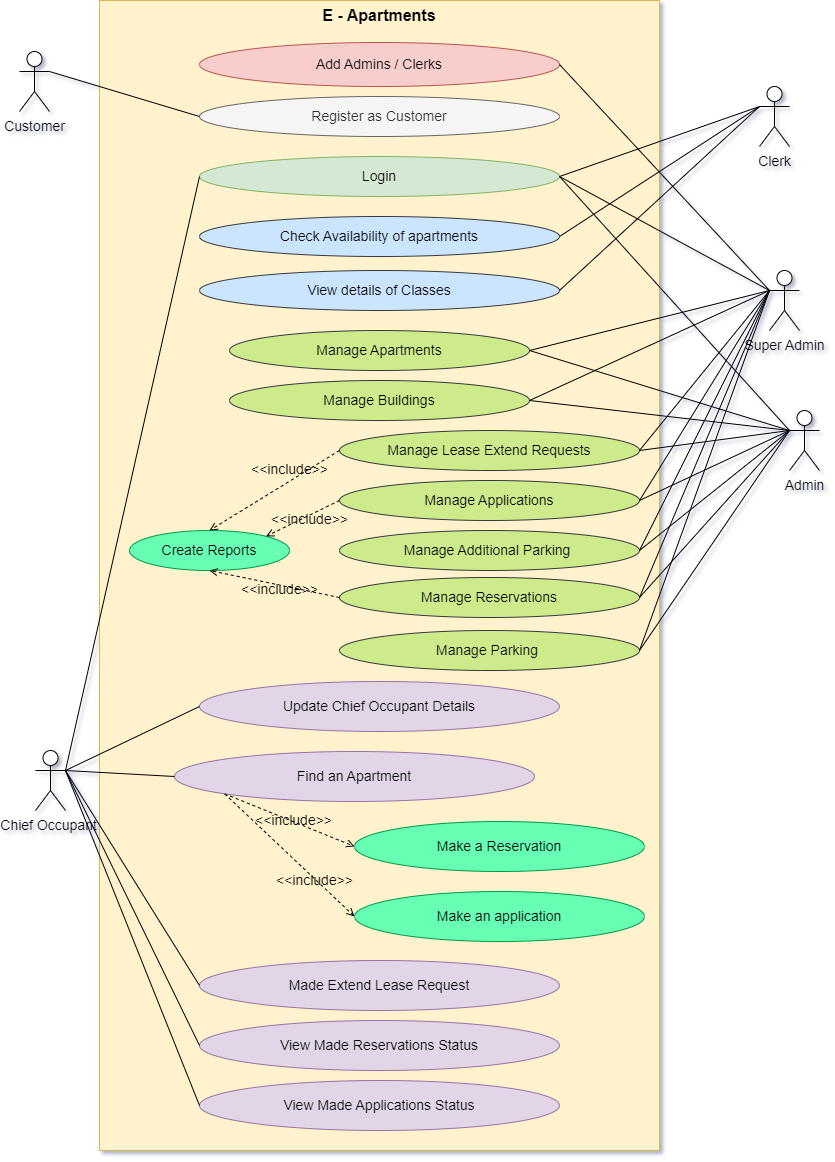

The diagram above was exported from draw.io. Its source (the exported page's mxGraphModel, read from the mxfile embedded in the PNG):
<mxGraphModel dx="2100" dy="1082" grid="1" gridSize="10" guides="1" tooltips="1" connect="1" arrows="1" fold="1" page="1" pageScale="1" pageWidth="827" pageHeight="1169" math="0" shadow="0">
  <root>
    <mxCell id="0" />
    <mxCell id="1" parent="0" />
    <mxCell id="Br8liO87IBwP9GDXjq3r-1" value="" style="rounded=0;whiteSpace=wrap;html=1;fontSize=14;fillColor=#fff2cc;strokeColor=#d6b656;" vertex="1" parent="1">
      <mxGeometry x="100" y="10" width="560" height="1150" as="geometry" />
    </mxCell>
    <mxCell id="Br8liO87IBwP9GDXjq3r-2" value="Login" style="ellipse;whiteSpace=wrap;html=1;fontSize=14;fillColor=#d5e8d4;strokeColor=#82b366;" vertex="1" parent="1">
      <mxGeometry x="200" y="166" width="360" height="40" as="geometry" />
    </mxCell>
    <mxCell id="Br8liO87IBwP9GDXjq3r-3" value="Register as Customer" style="ellipse;whiteSpace=wrap;html=1;fontSize=14;fillColor=#f5f5f5;strokeColor=#666666;fontColor=#333333;" vertex="1" parent="1">
      <mxGeometry x="200" y="106" width="360" height="40" as="geometry" />
    </mxCell>
    <mxCell id="Br8liO87IBwP9GDXjq3r-4" value="Customer" style="shape=umlActor;verticalLabelPosition=bottom;verticalAlign=top;html=1;outlineConnect=0;fontSize=14;" vertex="1" parent="1">
      <mxGeometry x="20" y="61" width="30" height="60" as="geometry" />
    </mxCell>
    <mxCell id="Br8liO87IBwP9GDXjq3r-5" value="E - Apartments" style="text;html=1;strokeColor=none;fillColor=none;align=center;verticalAlign=middle;whiteSpace=wrap;rounded=0;fontSize=16;fontStyle=1" vertex="1" parent="1">
      <mxGeometry x="315" y="10" width="130" height="30" as="geometry" />
    </mxCell>
    <mxCell id="Br8liO87IBwP9GDXjq3r-6" value="Super Admin" style="shape=umlActor;verticalLabelPosition=bottom;verticalAlign=top;html=1;outlineConnect=0;fontSize=14;" vertex="1" parent="1">
      <mxGeometry x="770" y="280" width="30" height="60" as="geometry" />
    </mxCell>
    <mxCell id="Br8liO87IBwP9GDXjq3r-10" value="Admin" style="shape=umlActor;verticalLabelPosition=bottom;verticalAlign=top;html=1;outlineConnect=0;fontSize=14;" vertex="1" parent="1">
      <mxGeometry x="790" y="420" width="30" height="60" as="geometry" />
    </mxCell>
    <mxCell id="Br8liO87IBwP9GDXjq3r-11" value="Clerk" style="shape=umlActor;verticalLabelPosition=bottom;verticalAlign=top;html=1;outlineConnect=0;fontSize=14;" vertex="1" parent="1">
      <mxGeometry x="760" y="96" width="30" height="60" as="geometry" />
    </mxCell>
    <mxCell id="Br8liO87IBwP9GDXjq3r-12" value="" style="endArrow=none;html=1;rounded=0;fontSize=14;entryX=0;entryY=0.3333333333333333;entryDx=0;entryDy=0;entryPerimeter=0;exitX=1;exitY=0.5;exitDx=0;exitDy=0;" edge="1" parent="1" source="Br8liO87IBwP9GDXjq3r-2" target="Br8liO87IBwP9GDXjq3r-11">
      <mxGeometry width="50" height="50" relative="1" as="geometry">
        <mxPoint x="710" y="330" as="sourcePoint" />
        <mxPoint x="750" y="350" as="targetPoint" />
      </mxGeometry>
    </mxCell>
    <mxCell id="Br8liO87IBwP9GDXjq3r-13" value="" style="endArrow=none;html=1;rounded=0;fontSize=14;exitX=1;exitY=0.5;exitDx=0;exitDy=0;entryX=0;entryY=0.3333333333333333;entryDx=0;entryDy=0;entryPerimeter=0;" edge="1" parent="1" source="Br8liO87IBwP9GDXjq3r-2" target="Br8liO87IBwP9GDXjq3r-10">
      <mxGeometry width="50" height="50" relative="1" as="geometry">
        <mxPoint x="690" y="220" as="sourcePoint" />
        <mxPoint x="740" y="170" as="targetPoint" />
      </mxGeometry>
    </mxCell>
    <mxCell id="Br8liO87IBwP9GDXjq3r-14" value="" style="endArrow=none;html=1;rounded=0;fontSize=14;exitX=1;exitY=0.5;exitDx=0;exitDy=0;entryX=0;entryY=0.3333333333333333;entryDx=0;entryDy=0;entryPerimeter=0;" edge="1" parent="1" source="Br8liO87IBwP9GDXjq3r-2" target="Br8liO87IBwP9GDXjq3r-6">
      <mxGeometry width="50" height="50" relative="1" as="geometry">
        <mxPoint x="590" y="130" as="sourcePoint" />
        <mxPoint x="640" y="80" as="targetPoint" />
      </mxGeometry>
    </mxCell>
    <mxCell id="Br8liO87IBwP9GDXjq3r-15" value="Add Admins / Clerks" style="ellipse;whiteSpace=wrap;html=1;fontSize=14;fillColor=#f8cecc;strokeColor=#b85450;" vertex="1" parent="1">
      <mxGeometry x="200" y="52" width="360" height="44" as="geometry" />
    </mxCell>
    <mxCell id="Br8liO87IBwP9GDXjq3r-16" value="" style="endArrow=none;html=1;rounded=0;fontSize=14;entryX=0;entryY=0.3333333333333333;entryDx=0;entryDy=0;entryPerimeter=0;exitX=1;exitY=0.5;exitDx=0;exitDy=0;" edge="1" parent="1" source="Br8liO87IBwP9GDXjq3r-15" target="Br8liO87IBwP9GDXjq3r-6">
      <mxGeometry width="50" height="50" relative="1" as="geometry">
        <mxPoint x="390" y="330" as="sourcePoint" />
        <mxPoint x="440" y="280" as="targetPoint" />
      </mxGeometry>
    </mxCell>
    <mxCell id="Br8liO87IBwP9GDXjq3r-18" value="" style="endArrow=none;html=1;rounded=0;fontSize=14;entryX=0;entryY=0.5;entryDx=0;entryDy=0;exitX=1;exitY=0.3333333333333333;exitDx=0;exitDy=0;exitPerimeter=0;" edge="1" parent="1" source="Br8liO87IBwP9GDXjq3r-4" target="Br8liO87IBwP9GDXjq3r-3">
      <mxGeometry width="50" height="50" relative="1" as="geometry">
        <mxPoint x="60" y="500" as="sourcePoint" />
        <mxPoint x="110" y="450" as="targetPoint" />
      </mxGeometry>
    </mxCell>
    <mxCell id="Br8liO87IBwP9GDXjq3r-19" value="Chief Occupant&amp;nbsp;" style="shape=umlActor;verticalLabelPosition=bottom;verticalAlign=top;html=1;outlineConnect=0;fontSize=14;" vertex="1" parent="1">
      <mxGeometry x="36" y="760" width="30" height="60" as="geometry" />
    </mxCell>
    <mxCell id="Br8liO87IBwP9GDXjq3r-20" value="" style="endArrow=none;html=1;rounded=0;fontSize=14;exitX=1;exitY=0.3333333333333333;exitDx=0;exitDy=0;exitPerimeter=0;entryX=0;entryY=0.5;entryDx=0;entryDy=0;" edge="1" parent="1" source="Br8liO87IBwP9GDXjq3r-19" target="Br8liO87IBwP9GDXjq3r-2">
      <mxGeometry width="50" height="50" relative="1" as="geometry">
        <mxPoint x="370" y="380" as="sourcePoint" />
        <mxPoint x="420" y="330" as="targetPoint" />
      </mxGeometry>
    </mxCell>
    <mxCell id="Br8liO87IBwP9GDXjq3r-21" value="Update Chief Occupant Details" style="ellipse;whiteSpace=wrap;html=1;fontSize=14;fillColor=#e1d5e7;strokeColor=#9673a6;" vertex="1" parent="1">
      <mxGeometry x="200" y="691" width="360" height="50" as="geometry" />
    </mxCell>
    <mxCell id="Br8liO87IBwP9GDXjq3r-23" value="&amp;lt;&amp;lt;include&amp;gt;&amp;gt;" style="edgeStyle=none;html=1;endArrow=open;verticalAlign=bottom;dashed=1;labelBackgroundColor=none;rounded=0;fontSize=14;entryX=0;entryY=0.5;entryDx=0;entryDy=0;exitX=0;exitY=1;exitDx=0;exitDy=0;" edge="1" parent="1" source="Br8liO87IBwP9GDXjq3r-25" target="Br8liO87IBwP9GDXjq3r-27">
      <mxGeometry x="0.1151" y="-9" width="160" relative="1" as="geometry">
        <mxPoint x="180" y="544.41" as="sourcePoint" />
        <mxPoint x="340" y="544.41" as="targetPoint" />
        <mxPoint as="offset" />
      </mxGeometry>
    </mxCell>
    <mxCell id="Br8liO87IBwP9GDXjq3r-24" value="" style="edgeStyle=none;html=1;endArrow=none;verticalAlign=bottom;rounded=0;fontSize=14;exitX=1;exitY=0.3333333333333333;exitDx=0;exitDy=0;exitPerimeter=0;entryX=0;entryY=0.5;entryDx=0;entryDy=0;" edge="1" parent="1" source="Br8liO87IBwP9GDXjq3r-19" target="Br8liO87IBwP9GDXjq3r-21">
      <mxGeometry width="160" relative="1" as="geometry">
        <mxPoint x="310" y="470" as="sourcePoint" />
        <mxPoint x="470" y="470" as="targetPoint" />
      </mxGeometry>
    </mxCell>
    <mxCell id="Br8liO87IBwP9GDXjq3r-25" value="Find an Apartment" style="ellipse;whiteSpace=wrap;html=1;fontSize=14;fillColor=#e1d5e7;strokeColor=#9673a6;" vertex="1" parent="1">
      <mxGeometry x="175" y="761" width="360" height="50" as="geometry" />
    </mxCell>
    <mxCell id="Br8liO87IBwP9GDXjq3r-26" value="" style="edgeStyle=none;html=1;endArrow=none;verticalAlign=bottom;rounded=0;fontSize=14;exitX=1;exitY=0.3333333333333333;exitDx=0;exitDy=0;exitPerimeter=0;entryX=0;entryY=0.5;entryDx=0;entryDy=0;" edge="1" parent="1" source="Br8liO87IBwP9GDXjq3r-19" target="Br8liO87IBwP9GDXjq3r-25">
      <mxGeometry width="160" relative="1" as="geometry">
        <mxPoint x="200" y="550" as="sourcePoint" />
        <mxPoint x="360" y="550" as="targetPoint" />
      </mxGeometry>
    </mxCell>
    <mxCell id="Br8liO87IBwP9GDXjq3r-27" value="Make a Reservation" style="ellipse;whiteSpace=wrap;html=1;fontSize=14;fillColor=#66FFB3;strokeColor=#00994D;" vertex="1" parent="1">
      <mxGeometry x="355" y="831" width="290" height="50" as="geometry" />
    </mxCell>
    <mxCell id="Br8liO87IBwP9GDXjq3r-28" value="Make an application" style="ellipse;whiteSpace=wrap;html=1;fontSize=14;fillColor=#66FFB3;strokeColor=#00994D;" vertex="1" parent="1">
      <mxGeometry x="355" y="901" width="290" height="50" as="geometry" />
    </mxCell>
    <mxCell id="Br8liO87IBwP9GDXjq3r-29" value="&amp;lt;&amp;lt;include&amp;gt;&amp;gt;" style="edgeStyle=none;html=1;endArrow=open;verticalAlign=bottom;dashed=1;labelBackgroundColor=none;rounded=0;fontSize=14;entryX=0;entryY=0.5;entryDx=0;entryDy=0;exitX=0;exitY=1;exitDx=0;exitDy=0;" edge="1" parent="1" source="Br8liO87IBwP9GDXjq3r-25" target="Br8liO87IBwP9GDXjq3r-28">
      <mxGeometry x="0.4785" y="-10" width="160" relative="1" as="geometry">
        <mxPoint x="231.96988922891023" y="502.5727603019143" as="sourcePoint" />
        <mxPoint x="360" y="555" as="targetPoint" />
        <mxPoint x="1" as="offset" />
      </mxGeometry>
    </mxCell>
    <mxCell id="Br8liO87IBwP9GDXjq3r-30" value="Made Extend Lease Request" style="ellipse;whiteSpace=wrap;html=1;fontSize=14;fillColor=#e1d5e7;strokeColor=#9673a6;" vertex="1" parent="1">
      <mxGeometry x="200" y="970" width="360" height="50" as="geometry" />
    </mxCell>
    <mxCell id="Br8liO87IBwP9GDXjq3r-31" value="" style="edgeStyle=none;html=1;endArrow=none;verticalAlign=bottom;rounded=0;fontSize=14;exitX=1;exitY=0.3333333333333333;exitDx=0;exitDy=0;exitPerimeter=0;entryX=0;entryY=0.5;entryDx=0;entryDy=0;" edge="1" parent="1" source="Br8liO87IBwP9GDXjq3r-19" target="Br8liO87IBwP9GDXjq3r-30">
      <mxGeometry width="160" relative="1" as="geometry">
        <mxPoint x="310" y="580" as="sourcePoint" />
        <mxPoint x="470" y="580" as="targetPoint" />
      </mxGeometry>
    </mxCell>
    <mxCell id="Br8liO87IBwP9GDXjq3r-32" value="View Made Reservations Status" style="ellipse;whiteSpace=wrap;html=1;fontSize=14;fillColor=#e1d5e7;strokeColor=#9673a6;" vertex="1" parent="1">
      <mxGeometry x="200" y="1030" width="360" height="50" as="geometry" />
    </mxCell>
    <mxCell id="Br8liO87IBwP9GDXjq3r-33" value="View Made Applications Status" style="ellipse;whiteSpace=wrap;html=1;fontSize=14;fillColor=#e1d5e7;strokeColor=#9673a6;" vertex="1" parent="1">
      <mxGeometry x="200" y="1090" width="360" height="50" as="geometry" />
    </mxCell>
    <mxCell id="Br8liO87IBwP9GDXjq3r-34" value="" style="edgeStyle=none;html=1;endArrow=none;verticalAlign=bottom;rounded=0;fontSize=14;exitX=1;exitY=0.3333333333333333;exitDx=0;exitDy=0;exitPerimeter=0;entryX=0;entryY=0.5;entryDx=0;entryDy=0;" edge="1" parent="1" source="Br8liO87IBwP9GDXjq3r-19" target="Br8liO87IBwP9GDXjq3r-32">
      <mxGeometry width="160" relative="1" as="geometry">
        <mxPoint x="310" y="700" as="sourcePoint" />
        <mxPoint x="470" y="700" as="targetPoint" />
      </mxGeometry>
    </mxCell>
    <mxCell id="Br8liO87IBwP9GDXjq3r-35" value="" style="edgeStyle=none;html=1;endArrow=none;verticalAlign=bottom;rounded=0;fontSize=14;exitX=1;exitY=0.3333333333333333;exitDx=0;exitDy=0;exitPerimeter=0;entryX=0;entryY=0.5;entryDx=0;entryDy=0;" edge="1" parent="1" source="Br8liO87IBwP9GDXjq3r-19" target="Br8liO87IBwP9GDXjq3r-33">
      <mxGeometry width="160" relative="1" as="geometry">
        <mxPoint x="310" y="700" as="sourcePoint" />
        <mxPoint x="470" y="700" as="targetPoint" />
      </mxGeometry>
    </mxCell>
    <mxCell id="Br8liO87IBwP9GDXjq3r-36" value="Check Availability of apartments" style="ellipse;whiteSpace=wrap;html=1;fontSize=14;fillColor=#cce5ff;strokeColor=#36393d;" vertex="1" parent="1">
      <mxGeometry x="200" y="226" width="360" height="40" as="geometry" />
    </mxCell>
    <mxCell id="Br8liO87IBwP9GDXjq3r-37" value="View details of Classes" style="ellipse;whiteSpace=wrap;html=1;fontSize=14;fillColor=#cce5ff;strokeColor=#36393d;" vertex="1" parent="1">
      <mxGeometry x="200" y="280" width="360" height="40" as="geometry" />
    </mxCell>
    <mxCell id="Br8liO87IBwP9GDXjq3r-38" value="" style="edgeStyle=none;html=1;endArrow=none;verticalAlign=bottom;rounded=0;fontSize=14;entryX=0;entryY=0.3333333333333333;entryDx=0;entryDy=0;entryPerimeter=0;exitX=1;exitY=0.5;exitDx=0;exitDy=0;" edge="1" parent="1" source="Br8liO87IBwP9GDXjq3r-37" target="Br8liO87IBwP9GDXjq3r-11">
      <mxGeometry width="160" relative="1" as="geometry">
        <mxPoint x="310" y="700" as="sourcePoint" />
        <mxPoint x="470" y="700" as="targetPoint" />
      </mxGeometry>
    </mxCell>
    <mxCell id="Br8liO87IBwP9GDXjq3r-39" value="" style="edgeStyle=none;html=1;endArrow=none;verticalAlign=bottom;rounded=0;fontSize=14;exitX=1;exitY=0.5;exitDx=0;exitDy=0;entryX=0;entryY=0.3333333333333333;entryDx=0;entryDy=0;entryPerimeter=0;" edge="1" parent="1" source="Br8liO87IBwP9GDXjq3r-36" target="Br8liO87IBwP9GDXjq3r-11">
      <mxGeometry width="160" relative="1" as="geometry">
        <mxPoint x="700" y="720" as="sourcePoint" />
        <mxPoint x="740" y="460" as="targetPoint" />
      </mxGeometry>
    </mxCell>
    <mxCell id="Br8liO87IBwP9GDXjq3r-40" value="Manage Apartments" style="ellipse;whiteSpace=wrap;html=1;fontSize=14;fillColor=#cdeb8b;strokeColor=#36393d;" vertex="1" parent="1">
      <mxGeometry x="230" y="340" width="300" height="40" as="geometry" />
    </mxCell>
    <mxCell id="Br8liO87IBwP9GDXjq3r-41" value="Manage Buildings" style="ellipse;whiteSpace=wrap;html=1;fontSize=14;fillColor=#cdeb8b;strokeColor=#36393d;" vertex="1" parent="1">
      <mxGeometry x="230" y="390" width="300" height="40" as="geometry" />
    </mxCell>
    <mxCell id="Br8liO87IBwP9GDXjq3r-42" value="Manage Lease Extend Requests" style="ellipse;whiteSpace=wrap;html=1;fontSize=14;fillColor=#cdeb8b;strokeColor=#36393d;" vertex="1" parent="1">
      <mxGeometry x="340" y="440" width="300" height="40" as="geometry" />
    </mxCell>
    <mxCell id="Br8liO87IBwP9GDXjq3r-43" value="Manage Additional Parking&amp;nbsp;" style="ellipse;whiteSpace=wrap;html=1;fontSize=14;fillColor=#cdeb8b;strokeColor=#36393d;" vertex="1" parent="1">
      <mxGeometry x="340" y="540" width="300" height="40" as="geometry" />
    </mxCell>
    <mxCell id="Br8liO87IBwP9GDXjq3r-44" value="Manage Parking&amp;nbsp;" style="ellipse;whiteSpace=wrap;html=1;fontSize=14;fillColor=#cdeb8b;strokeColor=#36393d;" vertex="1" parent="1">
      <mxGeometry x="340" y="640" width="300" height="40" as="geometry" />
    </mxCell>
    <mxCell id="Br8liO87IBwP9GDXjq3r-45" value="Manage Reservations" style="ellipse;whiteSpace=wrap;html=1;fontSize=14;fillColor=#cdeb8b;strokeColor=#36393d;" vertex="1" parent="1">
      <mxGeometry x="340" y="587" width="300" height="40" as="geometry" />
    </mxCell>
    <mxCell id="Br8liO87IBwP9GDXjq3r-46" value="" style="edgeStyle=none;html=1;endArrow=none;verticalAlign=bottom;rounded=0;fontSize=14;exitX=1;exitY=0.5;exitDx=0;exitDy=0;entryX=0;entryY=0.3333333333333333;entryDx=0;entryDy=0;entryPerimeter=0;" edge="1" parent="1" source="Br8liO87IBwP9GDXjq3r-40" target="Br8liO87IBwP9GDXjq3r-10">
      <mxGeometry width="160" relative="1" as="geometry">
        <mxPoint x="680" y="550" as="sourcePoint" />
        <mxPoint x="840" y="550" as="targetPoint" />
      </mxGeometry>
    </mxCell>
    <mxCell id="Br8liO87IBwP9GDXjq3r-47" value="" style="edgeStyle=none;html=1;endArrow=none;verticalAlign=bottom;rounded=0;fontSize=14;entryX=0;entryY=0.3333333333333333;entryDx=0;entryDy=0;entryPerimeter=0;exitX=1;exitY=0.5;exitDx=0;exitDy=0;" edge="1" parent="1" source="Br8liO87IBwP9GDXjq3r-41" target="Br8liO87IBwP9GDXjq3r-10">
      <mxGeometry width="160" relative="1" as="geometry">
        <mxPoint x="350" y="420" as="sourcePoint" />
        <mxPoint x="510" y="420" as="targetPoint" />
      </mxGeometry>
    </mxCell>
    <mxCell id="Br8liO87IBwP9GDXjq3r-48" value="" style="edgeStyle=none;html=1;endArrow=none;verticalAlign=bottom;rounded=0;fontSize=14;exitX=1;exitY=0.5;exitDx=0;exitDy=0;entryX=0;entryY=0.3333333333333333;entryDx=0;entryDy=0;entryPerimeter=0;" edge="1" parent="1" source="Br8liO87IBwP9GDXjq3r-42" target="Br8liO87IBwP9GDXjq3r-10">
      <mxGeometry width="160" relative="1" as="geometry">
        <mxPoint x="350" y="420" as="sourcePoint" />
        <mxPoint x="740" y="440" as="targetPoint" />
      </mxGeometry>
    </mxCell>
    <mxCell id="Br8liO87IBwP9GDXjq3r-49" value="" style="edgeStyle=none;html=1;endArrow=none;verticalAlign=bottom;rounded=0;fontSize=14;exitX=1;exitY=0.5;exitDx=0;exitDy=0;entryX=0;entryY=0.3333333333333333;entryDx=0;entryDy=0;entryPerimeter=0;" edge="1" parent="1" source="Br8liO87IBwP9GDXjq3r-43" target="Br8liO87IBwP9GDXjq3r-10">
      <mxGeometry width="160" relative="1" as="geometry">
        <mxPoint x="530" y="500" as="sourcePoint" />
        <mxPoint x="750" y="440" as="targetPoint" />
      </mxGeometry>
    </mxCell>
    <mxCell id="Br8liO87IBwP9GDXjq3r-50" value="" style="edgeStyle=none;html=1;endArrow=none;verticalAlign=bottom;rounded=0;fontSize=14;exitX=1;exitY=0.5;exitDx=0;exitDy=0;entryX=0;entryY=0.3333333333333333;entryDx=0;entryDy=0;entryPerimeter=0;" edge="1" parent="1" source="Br8liO87IBwP9GDXjq3r-44" target="Br8liO87IBwP9GDXjq3r-10">
      <mxGeometry width="160" relative="1" as="geometry">
        <mxPoint x="530" y="500" as="sourcePoint" />
        <mxPoint x="690" y="500" as="targetPoint" />
      </mxGeometry>
    </mxCell>
    <mxCell id="Br8liO87IBwP9GDXjq3r-51" value="" style="edgeStyle=none;html=1;endArrow=none;verticalAlign=bottom;rounded=0;fontSize=14;exitX=1;exitY=0.5;exitDx=0;exitDy=0;entryX=0;entryY=0.3333333333333333;entryDx=0;entryDy=0;entryPerimeter=0;" edge="1" parent="1" source="Br8liO87IBwP9GDXjq3r-45" target="Br8liO87IBwP9GDXjq3r-10">
      <mxGeometry width="160" relative="1" as="geometry">
        <mxPoint x="530" y="540" as="sourcePoint" />
        <mxPoint x="690" y="540" as="targetPoint" />
      </mxGeometry>
    </mxCell>
    <mxCell id="Br8liO87IBwP9GDXjq3r-52" value="" style="edgeStyle=none;html=1;endArrow=none;verticalAlign=bottom;rounded=0;fontSize=14;exitX=1;exitY=0.5;exitDx=0;exitDy=0;entryX=0;entryY=0.3333333333333333;entryDx=0;entryDy=0;entryPerimeter=0;" edge="1" parent="1" source="Br8liO87IBwP9GDXjq3r-40" target="Br8liO87IBwP9GDXjq3r-6">
      <mxGeometry width="160" relative="1" as="geometry">
        <mxPoint x="520" y="320" as="sourcePoint" />
        <mxPoint x="750" y="270" as="targetPoint" />
      </mxGeometry>
    </mxCell>
    <mxCell id="Br8liO87IBwP9GDXjq3r-53" value="" style="edgeStyle=none;html=1;endArrow=none;verticalAlign=bottom;rounded=0;fontSize=14;exitX=1;exitY=0.5;exitDx=0;exitDy=0;entryX=0;entryY=0.3333333333333333;entryDx=0;entryDy=0;entryPerimeter=0;" edge="1" parent="1" source="Br8liO87IBwP9GDXjq3r-41" target="Br8liO87IBwP9GDXjq3r-6">
      <mxGeometry width="160" relative="1" as="geometry">
        <mxPoint x="520" y="320" as="sourcePoint" />
        <mxPoint x="760" y="270" as="targetPoint" />
      </mxGeometry>
    </mxCell>
    <mxCell id="Br8liO87IBwP9GDXjq3r-54" value="" style="edgeStyle=none;html=1;endArrow=none;verticalAlign=bottom;rounded=0;fontSize=14;exitX=1;exitY=0.5;exitDx=0;exitDy=0;entryX=0;entryY=0.3333333333333333;entryDx=0;entryDy=0;entryPerimeter=0;" edge="1" parent="1" source="Br8liO87IBwP9GDXjq3r-42" target="Br8liO87IBwP9GDXjq3r-6">
      <mxGeometry width="160" relative="1" as="geometry">
        <mxPoint x="520" y="440" as="sourcePoint" />
        <mxPoint x="760" y="270" as="targetPoint" />
      </mxGeometry>
    </mxCell>
    <mxCell id="Br8liO87IBwP9GDXjq3r-55" value="" style="edgeStyle=none;html=1;endArrow=none;verticalAlign=bottom;rounded=0;fontSize=14;exitX=1;exitY=0.5;exitDx=0;exitDy=0;entryX=0;entryY=0.3333333333333333;entryDx=0;entryDy=0;entryPerimeter=0;" edge="1" parent="1" source="Br8liO87IBwP9GDXjq3r-43" target="Br8liO87IBwP9GDXjq3r-6">
      <mxGeometry width="160" relative="1" as="geometry">
        <mxPoint x="520" y="440" as="sourcePoint" />
        <mxPoint x="740" y="270" as="targetPoint" />
      </mxGeometry>
    </mxCell>
    <mxCell id="Br8liO87IBwP9GDXjq3r-56" value="" style="edgeStyle=none;html=1;endArrow=none;verticalAlign=bottom;rounded=0;fontSize=14;exitX=1;exitY=0.5;exitDx=0;exitDy=0;entryX=0;entryY=0.3333333333333333;entryDx=0;entryDy=0;entryPerimeter=0;" edge="1" parent="1" source="Br8liO87IBwP9GDXjq3r-44" target="Br8liO87IBwP9GDXjq3r-6">
      <mxGeometry width="160" relative="1" as="geometry">
        <mxPoint x="640" y="570" as="sourcePoint" />
        <mxPoint x="760" y="320" as="targetPoint" />
      </mxGeometry>
    </mxCell>
    <mxCell id="Br8liO87IBwP9GDXjq3r-57" value="" style="edgeStyle=none;html=1;endArrow=none;verticalAlign=bottom;rounded=0;fontSize=14;exitX=1;exitY=0.5;exitDx=0;exitDy=0;entryX=0;entryY=0.3333333333333333;entryDx=0;entryDy=0;entryPerimeter=0;" edge="1" parent="1" source="Br8liO87IBwP9GDXjq3r-45" target="Br8liO87IBwP9GDXjq3r-6">
      <mxGeometry width="160" relative="1" as="geometry">
        <mxPoint x="680" y="500" as="sourcePoint" />
        <mxPoint x="840" y="500" as="targetPoint" />
      </mxGeometry>
    </mxCell>
    <mxCell id="Br8liO87IBwP9GDXjq3r-58" value="Create Reports" style="ellipse;whiteSpace=wrap;html=1;fontSize=14;fillColor=#66FFB3;strokeColor=#00994D;" vertex="1" parent="1">
      <mxGeometry x="130" y="540" width="160" height="40" as="geometry" />
    </mxCell>
    <mxCell id="Br8liO87IBwP9GDXjq3r-59" value="&amp;lt;&amp;lt;include&amp;gt;&amp;gt;" style="edgeStyle=none;html=1;endArrow=open;verticalAlign=bottom;dashed=1;labelBackgroundColor=none;rounded=0;fontSize=14;entryX=0.5;entryY=1;entryDx=0;entryDy=0;exitX=0;exitY=0.5;exitDx=0;exitDy=0;" edge="1" parent="1" source="Br8liO87IBwP9GDXjq3r-45" target="Br8liO87IBwP9GDXjq3r-58">
      <mxGeometry x="-0.1243" y="15" width="160" relative="1" as="geometry">
        <mxPoint x="490" y="650" as="sourcePoint" />
        <mxPoint x="650" y="650" as="targetPoint" />
        <mxPoint as="offset" />
      </mxGeometry>
    </mxCell>
    <mxCell id="Br8liO87IBwP9GDXjq3r-60" value="&amp;lt;&amp;lt;include&amp;gt;&amp;gt;" style="edgeStyle=none;html=1;endArrow=open;verticalAlign=bottom;dashed=1;labelBackgroundColor=none;rounded=0;fontSize=14;entryX=0.5;entryY=0;entryDx=0;entryDy=0;exitX=0;exitY=0.5;exitDx=0;exitDy=0;" edge="1" parent="1" source="Br8liO87IBwP9GDXjq3r-42" target="Br8liO87IBwP9GDXjq3r-58">
      <mxGeometry x="-0.2361" y="-1" width="160" relative="1" as="geometry">
        <mxPoint x="300" y="450" as="sourcePoint" />
        <mxPoint x="460" y="450" as="targetPoint" />
        <mxPoint as="offset" />
      </mxGeometry>
    </mxCell>
    <mxCell id="Br8liO87IBwP9GDXjq3r-61" value="Manage Applications" style="ellipse;whiteSpace=wrap;html=1;fontSize=14;fillColor=#cdeb8b;strokeColor=#36393d;" vertex="1" parent="1">
      <mxGeometry x="340" y="490" width="300" height="40" as="geometry" />
    </mxCell>
    <mxCell id="Br8liO87IBwP9GDXjq3r-62" value="&amp;lt;&amp;lt;include&amp;gt;&amp;gt;" style="edgeStyle=none;html=1;endArrow=open;verticalAlign=bottom;dashed=1;labelBackgroundColor=none;rounded=0;fontSize=14;entryX=1;entryY=0;entryDx=0;entryDy=0;exitX=0;exitY=0.5;exitDx=0;exitDy=0;" edge="1" parent="1" source="Br8liO87IBwP9GDXjq3r-61" target="Br8liO87IBwP9GDXjq3r-58">
      <mxGeometry x="-0.0181" y="14" width="160" relative="1" as="geometry">
        <mxPoint x="370" y="550" as="sourcePoint" />
        <mxPoint x="530" y="550" as="targetPoint" />
        <mxPoint as="offset" />
      </mxGeometry>
    </mxCell>
    <mxCell id="Br8liO87IBwP9GDXjq3r-63" value="" style="edgeStyle=none;html=1;endArrow=none;verticalAlign=bottom;rounded=0;fontSize=14;exitX=1;exitY=0.5;exitDx=0;exitDy=0;entryX=0;entryY=0.3333333333333333;entryDx=0;entryDy=0;entryPerimeter=0;" edge="1" parent="1" source="Br8liO87IBwP9GDXjq3r-61" target="Br8liO87IBwP9GDXjq3r-10">
      <mxGeometry width="160" relative="1" as="geometry">
        <mxPoint x="570" y="450" as="sourcePoint" />
        <mxPoint x="690" y="470" as="targetPoint" />
      </mxGeometry>
    </mxCell>
    <mxCell id="Br8liO87IBwP9GDXjq3r-64" value="" style="edgeStyle=none;html=1;endArrow=none;verticalAlign=bottom;rounded=0;fontSize=14;exitX=1;exitY=0.5;exitDx=0;exitDy=0;entryX=0;entryY=0.3333333333333333;entryDx=0;entryDy=0;entryPerimeter=0;" edge="1" parent="1" source="Br8liO87IBwP9GDXjq3r-61" target="Br8liO87IBwP9GDXjq3r-6">
      <mxGeometry width="160" relative="1" as="geometry">
        <mxPoint x="640" y="420" as="sourcePoint" />
        <mxPoint x="730" y="300" as="targetPoint" />
      </mxGeometry>
    </mxCell>
  </root>
</mxGraphModel>